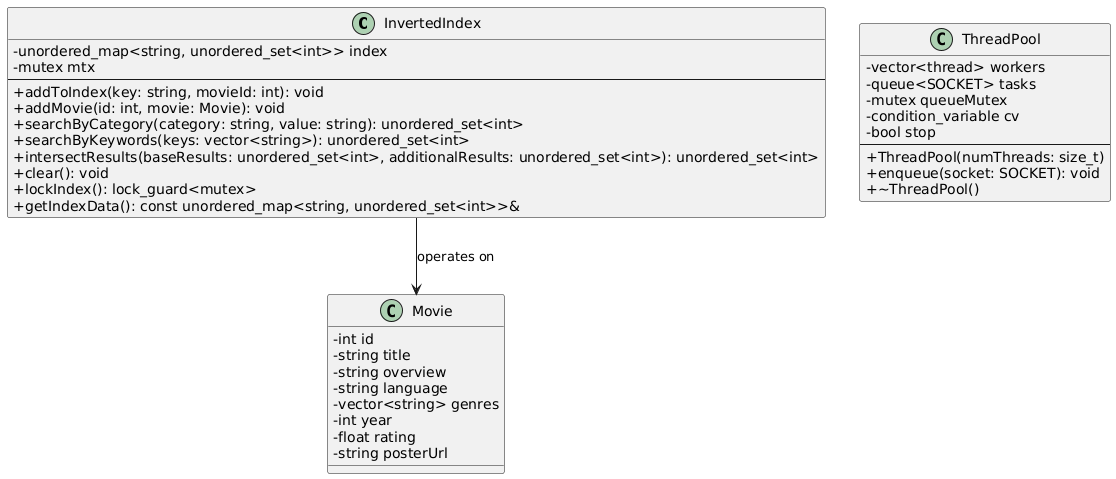

The diagram above was rendered by PlantUML. Its source (embedded in the PNG):
@startuml
skinparam classAttributeIconSize 0

' Define the classes
class InvertedIndex {
    - unordered_map<string, unordered_set<int>> index
    - mutex mtx
    --
    + addToIndex(key: string, movieId: int): void
    + addMovie(id: int, movie: Movie): void
    + searchByCategory(category: string, value: string): unordered_set<int>
    + searchByKeywords(keys: vector<string>): unordered_set<int>
    + intersectResults(baseResults: unordered_set<int>, additionalResults: unordered_set<int>): unordered_set<int>
    + clear(): void
    + lockIndex(): lock_guard<mutex>
    + getIndexData(): const unordered_map<string, unordered_set<int>>&
}

class Movie {
    - int id
    - string title
    - string overview
    - string language
    - vector<string> genres
    - int year
    - float rating
    - string posterUrl
}

class ThreadPool {
    - vector<thread> workers
    - queue<SOCKET> tasks
    - mutex queueMutex
    - condition_variable cv
    - bool stop
    --
    + ThreadPool(numThreads: size_t)
    + enqueue(socket: SOCKET): void
    + ~ThreadPool()
}

' Relationships between classes
InvertedIndex --> Movie : operates on
@enduml